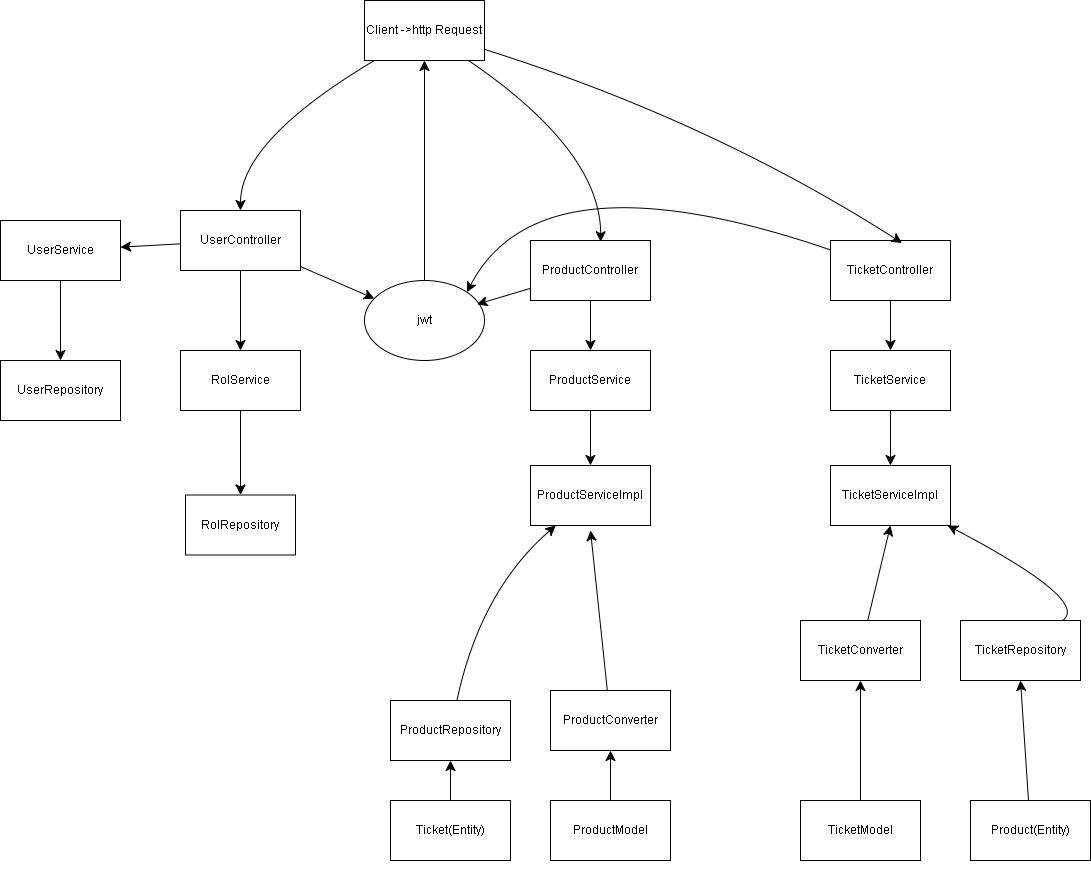

The diagram above was exported from draw.io. Its source (the exported page's mxGraphModel, read from the mxfile embedded in the PNG):
<mxGraphModel dx="1392" dy="745" grid="1" gridSize="10" guides="1" tooltips="1" connect="1" arrows="1" fold="1" page="1" pageScale="1" pageWidth="827" pageHeight="1169" math="0" shadow="0">
  <root>
    <mxCell id="0" />
    <mxCell id="1" parent="0" />
    <mxCell id="jd7V579XGvMse3mL46yc-22" style="edgeStyle=none;curved=1;rounded=0;orthogonalLoop=1;jettySize=auto;html=1;entryX=0.5;entryY=0;entryDx=0;entryDy=0;fontSize=12;startSize=8;endSize=8;" edge="1" parent="1" source="jd7V579XGvMse3mL46yc-1" target="jd7V579XGvMse3mL46yc-2">
      <mxGeometry relative="1" as="geometry">
        <Array as="points">
          <mxPoint x="290" y="200" />
        </Array>
      </mxGeometry>
    </mxCell>
    <mxCell id="jd7V579XGvMse3mL46yc-1" value="Client -&amp;gt;http Request" style="rounded=0;whiteSpace=wrap;html=1;" vertex="1" parent="1">
      <mxGeometry x="414" y="60" width="120" height="60" as="geometry" />
    </mxCell>
    <mxCell id="jd7V579XGvMse3mL46yc-23" style="edgeStyle=none;curved=1;rounded=0;orthogonalLoop=1;jettySize=auto;html=1;fontSize=12;startSize=8;endSize=8;" edge="1" parent="1" source="jd7V579XGvMse3mL46yc-2" target="jd7V579XGvMse3mL46yc-3">
      <mxGeometry relative="1" as="geometry" />
    </mxCell>
    <mxCell id="jd7V579XGvMse3mL46yc-25" style="edgeStyle=none;curved=1;rounded=0;orthogonalLoop=1;jettySize=auto;html=1;fontSize=12;startSize=8;endSize=8;" edge="1" parent="1" source="jd7V579XGvMse3mL46yc-2" target="jd7V579XGvMse3mL46yc-4">
      <mxGeometry relative="1" as="geometry" />
    </mxCell>
    <mxCell id="jd7V579XGvMse3mL46yc-32" style="edgeStyle=none;curved=1;rounded=0;orthogonalLoop=1;jettySize=auto;html=1;entryX=0.5;entryY=0;entryDx=0;entryDy=0;fontSize=12;startSize=8;endSize=8;" edge="1" parent="1" source="jd7V579XGvMse3mL46yc-2" target="jd7V579XGvMse3mL46yc-6">
      <mxGeometry relative="1" as="geometry" />
    </mxCell>
    <mxCell id="jd7V579XGvMse3mL46yc-2" value="UserController" style="rounded=0;whiteSpace=wrap;html=1;" vertex="1" parent="1">
      <mxGeometry x="230" y="270" width="120" height="60" as="geometry" />
    </mxCell>
    <mxCell id="jd7V579XGvMse3mL46yc-29" style="edgeStyle=none;curved=1;rounded=0;orthogonalLoop=1;jettySize=auto;html=1;fontSize=12;startSize=8;endSize=8;" edge="1" parent="1" source="jd7V579XGvMse3mL46yc-3" target="jd7V579XGvMse3mL46yc-1">
      <mxGeometry relative="1" as="geometry" />
    </mxCell>
    <mxCell id="jd7V579XGvMse3mL46yc-3" value="jwt" style="ellipse;whiteSpace=wrap;html=1;" vertex="1" parent="1">
      <mxGeometry x="414" y="340" width="120" height="80" as="geometry" />
    </mxCell>
    <mxCell id="jd7V579XGvMse3mL46yc-26" style="edgeStyle=none;curved=1;rounded=0;orthogonalLoop=1;jettySize=auto;html=1;entryX=0.5;entryY=0;entryDx=0;entryDy=0;fontSize=12;startSize=8;endSize=8;" edge="1" parent="1" source="jd7V579XGvMse3mL46yc-4" target="jd7V579XGvMse3mL46yc-5">
      <mxGeometry relative="1" as="geometry" />
    </mxCell>
    <mxCell id="jd7V579XGvMse3mL46yc-4" value="UserService" style="rounded=0;whiteSpace=wrap;html=1;" vertex="1" parent="1">
      <mxGeometry x="50" y="280" width="120" height="60" as="geometry" />
    </mxCell>
    <mxCell id="jd7V579XGvMse3mL46yc-5" value="UserRepository" style="rounded=0;whiteSpace=wrap;html=1;" vertex="1" parent="1">
      <mxGeometry x="50" y="420" width="120" height="60" as="geometry" />
    </mxCell>
    <mxCell id="jd7V579XGvMse3mL46yc-33" style="edgeStyle=none;curved=1;rounded=0;orthogonalLoop=1;jettySize=auto;html=1;entryX=0.5;entryY=0;entryDx=0;entryDy=0;fontSize=12;startSize=8;endSize=8;" edge="1" parent="1" source="jd7V579XGvMse3mL46yc-6" target="jd7V579XGvMse3mL46yc-7">
      <mxGeometry relative="1" as="geometry" />
    </mxCell>
    <mxCell id="jd7V579XGvMse3mL46yc-6" value="RolService" style="rounded=0;whiteSpace=wrap;html=1;" vertex="1" parent="1">
      <mxGeometry x="230" y="410" width="120" height="60" as="geometry" />
    </mxCell>
    <mxCell id="jd7V579XGvMse3mL46yc-7" value="RolRepositor&lt;span style=&quot;color: rgba(0, 0, 0, 0); font-family: monospace; font-size: 0px; text-align: start; text-wrap: nowrap;&quot;&gt;%3CmxGraphModel%3E%3Croot%3E%3CmxCell%20id%3D%220%22%2F%3E%3CmxCell%20id%3D%221%22%20parent%3D%220%22%2F%3E%3CmxCell%20id%3D%222%22%20value%3D%22RolService%22%20style%3D%22rounded%3D0%3BwhiteSpace%3Dwrap%3Bhtml%3D1%3B%22%20vertex%3D%221%22%20parent%3D%221%22%3E%3CmxGeometry%20x%3D%22120%22%20y%3D%22390%22%20width%3D%22120%22%20height%3D%2260%22%20as%3D%22geometry%22%2F%3E%3C%2FmxCell%3E%3C%2Froot%3E%3C%2FmxGraphModel%3E&lt;/span&gt;y&lt;span style=&quot;color: rgba(0, 0, 0, 0); font-family: monospace; font-size: 0px; text-align: start; text-wrap: nowrap;&quot;&gt;%3CmxGraphModel%3E%3Croot%3E%3CmxCell%20id%3D%220%22%2F%3E%3CmxCell%20id%3D%221%22%20parent%3D%220%22%2F%3E%3CmxCell%20id%3D%222%22%20value%3D%22RolService%22%20style%3D%22rounded%3D0%3BwhiteSpace%3Dwrap%3Bhtml%3D1%3B%22%20vertex%3D%221%22%20parent%3D%221%22%3E%3CmxGeometry%20x%3D%22120%22%20y%3D%22390%22%20width%3D%22120%22%20height%3D%2260%22%20as%3D%22geometry%22%2F%3E%3C%2FmxCell%3E%3C%2Froot%3E%3C%2FmxGraphModel%3E&lt;/span&gt;" style="rounded=0;whiteSpace=wrap;html=1;" vertex="1" parent="1">
      <mxGeometry x="235" y="554.5" width="110" height="60" as="geometry" />
    </mxCell>
    <mxCell id="jd7V579XGvMse3mL46yc-28" style="edgeStyle=none;curved=1;rounded=0;orthogonalLoop=1;jettySize=auto;html=1;entryX=1;entryY=0;entryDx=0;entryDy=0;fontSize=12;startSize=8;endSize=8;" edge="1" parent="1" source="jd7V579XGvMse3mL46yc-9" target="jd7V579XGvMse3mL46yc-3">
      <mxGeometry relative="1" as="geometry">
        <Array as="points">
          <mxPoint x="590" y="210" />
        </Array>
      </mxGeometry>
    </mxCell>
    <mxCell id="jd7V579XGvMse3mL46yc-38" style="edgeStyle=none;curved=1;rounded=0;orthogonalLoop=1;jettySize=auto;html=1;entryX=0.5;entryY=0;entryDx=0;entryDy=0;fontSize=12;startSize=8;endSize=8;" edge="1" parent="1" source="jd7V579XGvMse3mL46yc-9" target="jd7V579XGvMse3mL46yc-10">
      <mxGeometry relative="1" as="geometry" />
    </mxCell>
    <mxCell id="jd7V579XGvMse3mL46yc-9" value="TicketController" style="rounded=0;whiteSpace=wrap;html=1;" vertex="1" parent="1">
      <mxGeometry x="880" y="300" width="120" height="60" as="geometry" />
    </mxCell>
    <mxCell id="jd7V579XGvMse3mL46yc-39" style="edgeStyle=none;curved=1;rounded=0;orthogonalLoop=1;jettySize=auto;html=1;entryX=0.5;entryY=0;entryDx=0;entryDy=0;fontSize=12;startSize=8;endSize=8;" edge="1" parent="1" source="jd7V579XGvMse3mL46yc-10" target="jd7V579XGvMse3mL46yc-11">
      <mxGeometry relative="1" as="geometry" />
    </mxCell>
    <mxCell id="jd7V579XGvMse3mL46yc-10" value="TicketService" style="rounded=0;whiteSpace=wrap;html=1;" vertex="1" parent="1">
      <mxGeometry x="880" y="410" width="120" height="60" as="geometry" />
    </mxCell>
    <mxCell id="jd7V579XGvMse3mL46yc-11" value="TicketServiceImpl" style="rounded=0;whiteSpace=wrap;html=1;" vertex="1" parent="1">
      <mxGeometry x="880" y="525" width="120" height="60" as="geometry" />
    </mxCell>
    <mxCell id="jd7V579XGvMse3mL46yc-48" style="edgeStyle=none;curved=1;rounded=0;orthogonalLoop=1;jettySize=auto;html=1;fontSize=12;startSize=8;endSize=8;" edge="1" parent="1" source="jd7V579XGvMse3mL46yc-12" target="jd7V579XGvMse3mL46yc-13">
      <mxGeometry relative="1" as="geometry" />
    </mxCell>
    <mxCell id="jd7V579XGvMse3mL46yc-12" value="TicketModel" style="rounded=0;whiteSpace=wrap;html=1;" vertex="1" parent="1">
      <mxGeometry x="850" y="860" width="120" height="60" as="geometry" />
    </mxCell>
    <mxCell id="jd7V579XGvMse3mL46yc-52" style="edgeStyle=none;curved=1;rounded=0;orthogonalLoop=1;jettySize=auto;html=1;fontSize=12;startSize=8;endSize=8;entryX=0.5;entryY=1;entryDx=0;entryDy=0;" edge="1" parent="1" source="jd7V579XGvMse3mL46yc-13" target="jd7V579XGvMse3mL46yc-11">
      <mxGeometry relative="1" as="geometry">
        <mxPoint x="940" y="580" as="targetPoint" />
      </mxGeometry>
    </mxCell>
    <mxCell id="jd7V579XGvMse3mL46yc-13" value="TicketConverter" style="rounded=0;whiteSpace=wrap;html=1;" vertex="1" parent="1">
      <mxGeometry x="850" y="680" width="120" height="60" as="geometry" />
    </mxCell>
    <mxCell id="jd7V579XGvMse3mL46yc-47" style="edgeStyle=none;curved=1;rounded=0;orthogonalLoop=1;jettySize=auto;html=1;fontSize=12;startSize=8;endSize=8;" edge="1" parent="1" source="jd7V579XGvMse3mL46yc-14" target="jd7V579XGvMse3mL46yc-11">
      <mxGeometry relative="1" as="geometry">
        <Array as="points">
          <mxPoint x="1140" y="660" />
        </Array>
      </mxGeometry>
    </mxCell>
    <mxCell id="jd7V579XGvMse3mL46yc-14" value="TicketRepository" style="rounded=0;whiteSpace=wrap;html=1;" vertex="1" parent="1">
      <mxGeometry x="1010" y="680" width="120" height="60" as="geometry" />
    </mxCell>
    <mxCell id="jd7V579XGvMse3mL46yc-44" style="edgeStyle=none;curved=1;rounded=0;orthogonalLoop=1;jettySize=auto;html=1;fontSize=12;startSize=8;endSize=8;" edge="1" parent="1" source="jd7V579XGvMse3mL46yc-15" target="jd7V579XGvMse3mL46yc-19">
      <mxGeometry relative="1" as="geometry" />
    </mxCell>
    <mxCell id="jd7V579XGvMse3mL46yc-15" value="Ticket(Entity)" style="rounded=0;whiteSpace=wrap;html=1;" vertex="1" parent="1">
      <mxGeometry x="440" y="860" width="120" height="60" as="geometry" />
    </mxCell>
    <mxCell id="jd7V579XGvMse3mL46yc-34" style="edgeStyle=none;curved=1;rounded=0;orthogonalLoop=1;jettySize=auto;html=1;entryX=0.5;entryY=0;entryDx=0;entryDy=0;fontSize=12;startSize=8;endSize=8;" edge="1" parent="1" source="jd7V579XGvMse3mL46yc-16" target="jd7V579XGvMse3mL46yc-17">
      <mxGeometry relative="1" as="geometry" />
    </mxCell>
    <mxCell id="jd7V579XGvMse3mL46yc-16" value="ProductController" style="rounded=0;whiteSpace=wrap;html=1;" vertex="1" parent="1">
      <mxGeometry x="580" y="300" width="120" height="60" as="geometry" />
    </mxCell>
    <mxCell id="jd7V579XGvMse3mL46yc-35" style="edgeStyle=none;curved=1;rounded=0;orthogonalLoop=1;jettySize=auto;html=1;entryX=0.5;entryY=0;entryDx=0;entryDy=0;fontSize=12;startSize=8;endSize=8;" edge="1" parent="1" source="jd7V579XGvMse3mL46yc-17" target="jd7V579XGvMse3mL46yc-18">
      <mxGeometry relative="1" as="geometry" />
    </mxCell>
    <mxCell id="jd7V579XGvMse3mL46yc-17" value="ProductService" style="rounded=0;whiteSpace=wrap;html=1;" vertex="1" parent="1">
      <mxGeometry x="580" y="410" width="120" height="60" as="geometry" />
    </mxCell>
    <mxCell id="jd7V579XGvMse3mL46yc-18" value="ProductServiceImpl" style="rounded=0;whiteSpace=wrap;html=1;" vertex="1" parent="1">
      <mxGeometry x="580" y="525" width="120" height="60" as="geometry" />
    </mxCell>
    <mxCell id="jd7V579XGvMse3mL46yc-46" style="edgeStyle=none;curved=1;rounded=0;orthogonalLoop=1;jettySize=auto;html=1;fontSize=12;startSize=8;endSize=8;" edge="1" parent="1" source="jd7V579XGvMse3mL46yc-19" target="jd7V579XGvMse3mL46yc-18">
      <mxGeometry relative="1" as="geometry">
        <Array as="points">
          <mxPoint x="530" y="650" />
        </Array>
      </mxGeometry>
    </mxCell>
    <mxCell id="jd7V579XGvMse3mL46yc-19" value="ProductRepository" style="rounded=0;whiteSpace=wrap;html=1;" vertex="1" parent="1">
      <mxGeometry x="440" y="760" width="120" height="60" as="geometry" />
    </mxCell>
    <mxCell id="jd7V579XGvMse3mL46yc-45" style="edgeStyle=none;curved=1;rounded=0;orthogonalLoop=1;jettySize=auto;html=1;fontSize=12;startSize=8;endSize=8;" edge="1" parent="1" source="jd7V579XGvMse3mL46yc-20">
      <mxGeometry relative="1" as="geometry">
        <mxPoint x="640.0000000000002" y="590" as="targetPoint" />
      </mxGeometry>
    </mxCell>
    <mxCell id="jd7V579XGvMse3mL46yc-20" value="ProductConverter" style="rounded=0;whiteSpace=wrap;html=1;" vertex="1" parent="1">
      <mxGeometry x="600" y="750" width="120" height="60" as="geometry" />
    </mxCell>
    <mxCell id="jd7V579XGvMse3mL46yc-42" style="edgeStyle=none;curved=1;rounded=0;orthogonalLoop=1;jettySize=auto;html=1;entryX=0.5;entryY=1;entryDx=0;entryDy=0;fontSize=12;startSize=8;endSize=8;" edge="1" parent="1" source="jd7V579XGvMse3mL46yc-21" target="jd7V579XGvMse3mL46yc-14">
      <mxGeometry relative="1" as="geometry" />
    </mxCell>
    <mxCell id="jd7V579XGvMse3mL46yc-21" value="Product(Entity)" style="rounded=0;whiteSpace=wrap;html=1;" vertex="1" parent="1">
      <mxGeometry x="1020" y="860" width="120" height="60" as="geometry" />
    </mxCell>
    <mxCell id="jd7V579XGvMse3mL46yc-27" style="edgeStyle=none;curved=1;rounded=0;orthogonalLoop=1;jettySize=auto;html=1;entryX=0.938;entryY=0.297;entryDx=0;entryDy=0;entryPerimeter=0;fontSize=12;startSize=8;endSize=8;" edge="1" parent="1" source="jd7V579XGvMse3mL46yc-16" target="jd7V579XGvMse3mL46yc-3">
      <mxGeometry relative="1" as="geometry" />
    </mxCell>
    <mxCell id="jd7V579XGvMse3mL46yc-30" style="edgeStyle=none;curved=1;rounded=0;orthogonalLoop=1;jettySize=auto;html=1;entryX=0.585;entryY=0.021;entryDx=0;entryDy=0;entryPerimeter=0;fontSize=12;startSize=8;endSize=8;" edge="1" parent="1" source="jd7V579XGvMse3mL46yc-1" target="jd7V579XGvMse3mL46yc-16">
      <mxGeometry relative="1" as="geometry">
        <Array as="points">
          <mxPoint x="650" y="210" />
        </Array>
      </mxGeometry>
    </mxCell>
    <mxCell id="jd7V579XGvMse3mL46yc-31" style="edgeStyle=none;curved=1;rounded=0;orthogonalLoop=1;jettySize=auto;html=1;entryX=0.596;entryY=0.042;entryDx=0;entryDy=0;entryPerimeter=0;fontSize=12;startSize=8;endSize=8;" edge="1" parent="1" source="jd7V579XGvMse3mL46yc-1" target="jd7V579XGvMse3mL46yc-9">
      <mxGeometry relative="1" as="geometry">
        <Array as="points">
          <mxPoint x="760" y="180" />
        </Array>
      </mxGeometry>
    </mxCell>
    <mxCell id="jd7V579XGvMse3mL46yc-50" style="edgeStyle=none;curved=1;rounded=0;orthogonalLoop=1;jettySize=auto;html=1;fontSize=12;startSize=8;endSize=8;" edge="1" parent="1" source="jd7V579XGvMse3mL46yc-49" target="jd7V579XGvMse3mL46yc-20">
      <mxGeometry relative="1" as="geometry" />
    </mxCell>
    <mxCell id="jd7V579XGvMse3mL46yc-49" value="ProductModel" style="rounded=0;whiteSpace=wrap;html=1;" vertex="1" parent="1">
      <mxGeometry x="600" y="860" width="120" height="60" as="geometry" />
    </mxCell>
    <mxCell id="jd7V579XGvMse3mL46yc-51" style="edgeStyle=none;curved=1;rounded=0;orthogonalLoop=1;jettySize=auto;html=1;exitX=0.75;exitY=1;exitDx=0;exitDy=0;fontSize=12;startSize=8;endSize=8;" edge="1" parent="1" source="jd7V579XGvMse3mL46yc-21" target="jd7V579XGvMse3mL46yc-21">
      <mxGeometry relative="1" as="geometry" />
    </mxCell>
  </root>
</mxGraphModel>